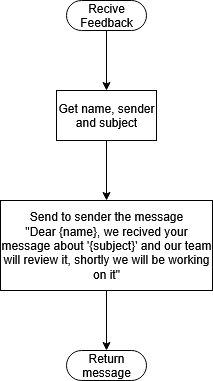

The diagram above was exported from draw.io. Its source (the exported page's mxGraphModel, read from the mxfile embedded in the PNG):
<mxGraphModel dx="698" dy="390" grid="1" gridSize="10" guides="1" tooltips="1" connect="1" arrows="1" fold="1" page="1" pageScale="1" pageWidth="827" pageHeight="1169" math="0" shadow="0">
  <root>
    <mxCell id="0" />
    <mxCell id="1" parent="0" />
    <mxCell id="UQOomTZAaCyZAPaUyG3R-46" style="edgeStyle=orthogonalEdgeStyle;rounded=0;orthogonalLoop=1;jettySize=auto;html=1;entryX=0.5;entryY=0.5;entryDx=0;entryDy=-15;entryPerimeter=0;" parent="1" edge="1">
      <mxGeometry relative="1" as="geometry">
        <mxPoint x="414" y="530" as="targetPoint" />
      </mxGeometry>
    </mxCell>
    <mxCell id="QcQdOetUA6qP5Ii0NC-2-26" style="edgeStyle=orthogonalEdgeStyle;rounded=0;orthogonalLoop=1;jettySize=auto;html=1;" edge="1" parent="1" target="QcQdOetUA6qP5Ii0NC-2-22">
      <mxGeometry relative="1" as="geometry">
        <mxPoint x="140" y="710" as="sourcePoint" />
      </mxGeometry>
    </mxCell>
    <mxCell id="QcQdOetUA6qP5Ii0NC-2-98" style="edgeStyle=orthogonalEdgeStyle;rounded=0;orthogonalLoop=1;jettySize=auto;html=1;" edge="1" parent="1" source="QcQdOetUA6qP5Ii0NC-2-96" target="QcQdOetUA6qP5Ii0NC-2-97">
      <mxGeometry relative="1" as="geometry" />
    </mxCell>
    <mxCell id="QcQdOetUA6qP5Ii0NC-2-96" value="Recive Feedback" style="html=1;dashed=0;whiteSpace=wrap;shape=mxgraph.dfd.start" vertex="1" parent="1">
      <mxGeometry x="374" y="40" width="80" height="30" as="geometry" />
    </mxCell>
    <mxCell id="QcQdOetUA6qP5Ii0NC-2-103" style="edgeStyle=orthogonalEdgeStyle;rounded=0;orthogonalLoop=1;jettySize=auto;html=1;" edge="1" parent="1" source="QcQdOetUA6qP5Ii0NC-2-97" target="QcQdOetUA6qP5Ii0NC-2-102">
      <mxGeometry relative="1" as="geometry" />
    </mxCell>
    <mxCell id="QcQdOetUA6qP5Ii0NC-2-97" value="Get name, sender and subject" style="html=1;dashed=0;whiteSpace=wrap;" vertex="1" parent="1">
      <mxGeometry x="364" y="130" width="100" height="50" as="geometry" />
    </mxCell>
    <mxCell id="QcQdOetUA6qP5Ii0NC-2-105" style="edgeStyle=orthogonalEdgeStyle;rounded=0;orthogonalLoop=1;jettySize=auto;html=1;" edge="1" parent="1" source="QcQdOetUA6qP5Ii0NC-2-102" target="QcQdOetUA6qP5Ii0NC-2-104">
      <mxGeometry relative="1" as="geometry" />
    </mxCell>
    <mxCell id="QcQdOetUA6qP5Ii0NC-2-102" value="&lt;div&gt;Send to sender the message&lt;/div&gt;&lt;div&gt;&quot;Dear {name}, we recived your message about '{subject}' and our team will review it, shortly we will be working on it&quot;&lt;/div&gt;" style="html=1;dashed=0;whiteSpace=wrap;" vertex="1" parent="1">
      <mxGeometry x="308" y="240" width="212" height="90" as="geometry" />
    </mxCell>
    <mxCell id="QcQdOetUA6qP5Ii0NC-2-104" value="Return message" style="html=1;dashed=0;whiteSpace=wrap;shape=mxgraph.dfd.start" vertex="1" parent="1">
      <mxGeometry x="374" y="390" width="80" height="30" as="geometry" />
    </mxCell>
  </root>
</mxGraphModel>